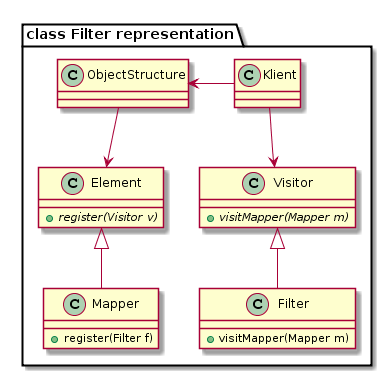

The diagram above was rendered by PlantUML. Its source (embedded in the PNG):
@startuml

package "class Filter representation" {
    class ObjectStructure
    class Element {
        +{abstract}register(Visitor v)
    }
    class Mapper {
        +register(Filter f)
    }
    class Klient
    class Visitor {
        +{abstract}visitMapper(Mapper m)
    }
    class Filter {
        +visitMapper(Mapper m)
    }

    ObjectStructure -down-> Element
    Mapper -up-|> Element

    ObjectStructure <-left- Klient

    Klient -down-> Visitor
    Filter -up-|> Visitor
}
@enduml